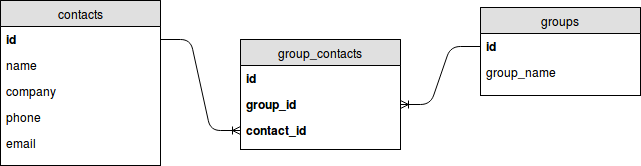

The diagram above was exported from draw.io. Its source (the exported page's mxGraphModel, read from the mxfile embedded in the PNG):
<mxGraphModel dx="876" dy="471" grid="1" gridSize="10" guides="1" tooltips="1" connect="1" arrows="1" fold="1" page="1" pageScale="1" pageWidth="850" pageHeight="1100" background="#ffffff" math="0" shadow="0">
  <root>
    <mxCell id="0" />
    <mxCell id="1" parent="0" />
    <mxCell id="6" value="contacts" style="swimlane;html=1;fontStyle=0;childLayout=stackLayout;horizontal=1;startSize=26;fillColor=#e0e0e0;horizontalStack=0;resizeParent=1;resizeLast=0;collapsible=1;marginBottom=0;swimlaneFillColor=#ffffff;align=center;" vertex="1" parent="1">
      <mxGeometry x="60" y="55" width="160" height="165" as="geometry" />
    </mxCell>
    <mxCell id="7" value="id" style="text;html=1;strokeColor=none;fillColor=none;spacingLeft=4;spacingRight=4;whiteSpace=wrap;overflow=hidden;rotatable=0;points=[[0,0.5],[1,0.5]];portConstraint=eastwest;fontStyle=1" vertex="1" parent="6">
      <mxGeometry y="26" width="160" height="26" as="geometry" />
    </mxCell>
    <mxCell id="8" value="name" style="text;html=1;strokeColor=none;fillColor=none;spacingLeft=4;spacingRight=4;whiteSpace=wrap;overflow=hidden;rotatable=0;points=[[0,0.5],[1,0.5]];portConstraint=eastwest;" vertex="1" parent="6">
      <mxGeometry y="52" width="160" height="26" as="geometry" />
    </mxCell>
    <mxCell id="9" value="company" style="text;html=1;strokeColor=none;fillColor=none;spacingLeft=4;spacingRight=4;whiteSpace=wrap;overflow=hidden;rotatable=0;points=[[0,0.5],[1,0.5]];portConstraint=eastwest;" vertex="1" parent="6">
      <mxGeometry y="78" width="160" height="26" as="geometry" />
    </mxCell>
    <mxCell id="14" value="phone" style="text;html=1;strokeColor=none;fillColor=none;spacingLeft=4;spacingRight=4;whiteSpace=wrap;overflow=hidden;rotatable=0;points=[[0,0.5],[1,0.5]];portConstraint=eastwest;" vertex="1" parent="6">
      <mxGeometry y="104" width="160" height="26" as="geometry" />
    </mxCell>
    <mxCell id="15" value="email" style="text;html=1;strokeColor=none;fillColor=none;spacingLeft=4;spacingRight=4;whiteSpace=wrap;overflow=hidden;rotatable=0;points=[[0,0.5],[1,0.5]];portConstraint=eastwest;" vertex="1" parent="6">
      <mxGeometry y="130" width="160" height="26" as="geometry" />
    </mxCell>
    <mxCell id="10" value="groups" style="swimlane;html=1;fontStyle=0;childLayout=stackLayout;horizontal=1;startSize=26;fillColor=#e0e0e0;horizontalStack=0;resizeParent=1;resizeLast=0;collapsible=1;marginBottom=0;swimlaneFillColor=#ffffff;align=center;" vertex="1" parent="1">
      <mxGeometry x="540" y="62" width="160" height="88" as="geometry" />
    </mxCell>
    <mxCell id="11" value="id" style="text;html=1;strokeColor=none;fillColor=none;spacingLeft=4;spacingRight=4;whiteSpace=wrap;overflow=hidden;rotatable=0;points=[[0,0.5],[1,0.5]];portConstraint=eastwest;fontStyle=1" vertex="1" parent="10">
      <mxGeometry y="26" width="160" height="26" as="geometry" />
    </mxCell>
    <mxCell id="12" value="group_name" style="text;html=1;strokeColor=none;fillColor=none;spacingLeft=4;spacingRight=4;whiteSpace=wrap;overflow=hidden;rotatable=0;points=[[0,0.5],[1,0.5]];portConstraint=eastwest;" vertex="1" parent="10">
      <mxGeometry y="52" width="160" height="26" as="geometry" />
    </mxCell>
    <mxCell id="17" value="group_contacts" style="swimlane;html=1;fontStyle=0;childLayout=stackLayout;horizontal=1;startSize=26;fillColor=#e0e0e0;horizontalStack=0;resizeParent=1;resizeLast=0;collapsible=1;marginBottom=0;swimlaneFillColor=#ffffff;align=center;" vertex="1" parent="1">
      <mxGeometry x="300" y="94" width="160" height="110" as="geometry" />
    </mxCell>
    <mxCell id="18" value="id" style="text;html=1;strokeColor=none;fillColor=none;spacingLeft=4;spacingRight=4;whiteSpace=wrap;overflow=hidden;rotatable=0;points=[[0,0.5],[1,0.5]];portConstraint=eastwest;fontStyle=1" vertex="1" parent="17">
      <mxGeometry y="26" width="160" height="26" as="geometry" />
    </mxCell>
    <mxCell id="19" value="group_id" style="text;html=1;strokeColor=none;fillColor=none;spacingLeft=4;spacingRight=4;whiteSpace=wrap;overflow=hidden;rotatable=0;points=[[0,0.5],[1,0.5]];portConstraint=eastwest;fontStyle=1" vertex="1" parent="17">
      <mxGeometry y="52" width="160" height="26" as="geometry" />
    </mxCell>
    <mxCell id="20" value="contact_id" style="text;html=1;strokeColor=none;fillColor=none;spacingLeft=4;spacingRight=4;whiteSpace=wrap;overflow=hidden;rotatable=0;points=[[0,0.5],[1,0.5]];portConstraint=eastwest;fontStyle=1" vertex="1" parent="17">
      <mxGeometry y="78" width="160" height="26" as="geometry" />
    </mxCell>
    <mxCell id="21" value="" style="edgeStyle=entityRelationEdgeStyle;html=1;endArrow=ERoneToMany;exitX=1;exitY=0.5;entryX=0;entryY=0.5;" edge="1" parent="1" source="7" target="20">
      <mxGeometry width="100" height="100" relative="1" as="geometry">
        <mxPoint x="60" y="340" as="sourcePoint" />
        <mxPoint x="160" y="240" as="targetPoint" />
      </mxGeometry>
    </mxCell>
    <mxCell id="22" value="" style="edgeStyle=entityRelationEdgeStyle;html=1;endArrow=none;exitX=1;exitY=0.5;entryX=0;entryY=0.5;startArrow=ERoneToMany;startFill=0;endFill=0;" edge="1" parent="1" source="19" target="11">
      <mxGeometry width="100" height="100" relative="1" as="geometry">
        <mxPoint x="520" y="298" as="sourcePoint" />
        <mxPoint x="570" y="210" as="targetPoint" />
      </mxGeometry>
    </mxCell>
  </root>
</mxGraphModel>